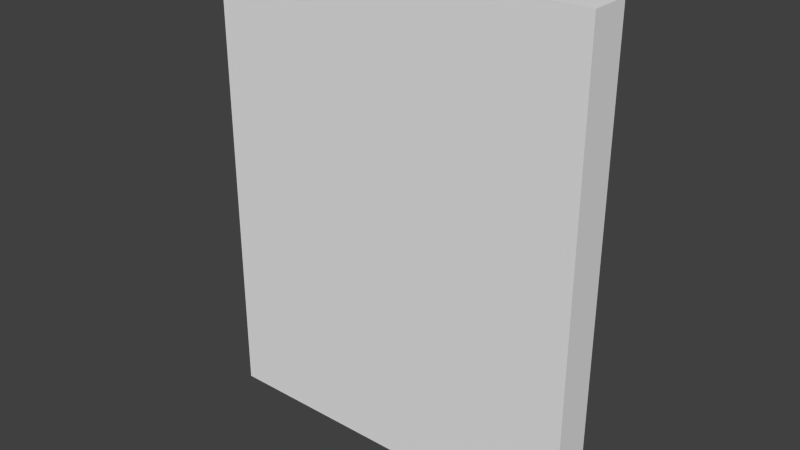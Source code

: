 # Source: painting.blend  (saved by Blender 2.76.0; exported with 4.5.12 LTS)
import bpy
from mathutils import Matrix  # noqa: F401  (used for matrix-valued properties, if any)

bpy.ops.wm.read_factory_settings(use_empty=True)
scene = bpy.context.scene
scene.name = 'Scene'

# ---- collections
col_collection_1 = bpy.data.collections.new('Collection 1'); scene.collection.children.link(col_collection_1)

# ---- world
world_world = bpy.data.worlds.new('World'); scene.world = world_world
world_world.color = (0.05088, 0.05088, 0.05088)
world_world.use_sun_shadow = False
world_world.sun_shadow_jitter_overblur = 0.0
world_world.cycles.sampling_method = 'MANUAL'
world_world.cycles.sample_map_resolution = 256

# ---- meshes
me_cube = bpy.data.meshes.new('Cube')
me_cube.from_pydata([(-1.136, -0.1198, -1.406), (-1.136, -0.1198, 1.406), (-1.136, 0.1198, -1.406), (-1.136, 0.1198, 1.406), (1.136, -0.1198, -1.406), (1.136, -0.1198, 1.406), (1.136, 0.1198, -1.406), (1.136, 0.1198, 1.406)], [], [(1, 3, 2, 0), (3, 7, 6, 2), (7, 5, 4, 6), (5, 1, 0, 4), (0, 2, 6, 4), (5, 7, 3, 1)])
_uv = me_cube.uv_layers.new(name='UVMap')
_uv.uv.foreach_set('vector', [0.01562, 1.001, 0.01562, 1.001, 0.01562, -0.001024, 0.01562, -0.001024, 0.01562, 1.001, 0.9844, 1.001, 0.9844, -0.001024, 0.01562, -0.001024, 0.9844, 1.001, 0.9844, 1.001, 0.9844, -0.001024, 0.9844, -0.001024, 0.9844, 1.001, 0.01562, 1.001, 0.01562, -0.001024, 0.9844, -0.001024, 0.01562, -0.001024, 0.01562, -0.001024, 0.9844, -0.001024, 0.9844, -0.001024, 0.9844, 1.001, 0.9844, 1.001, 0.01562, 1.001, 0.01562, 1.001])
me_cube.use_remesh_preserve_volume = False
me_cube.use_remesh_preserve_attributes = False
me_cube.use_mirror_vertex_groups = False
me_cube.update()

# ---- objects
ob_paint = bpy.data.objects.new('paint', me_cube)

# ---- transforms, parenting, visibility, modifiers, constraints
ob_paint.location = (0.0, 0.0, 0.0)
ob_paint.lineart.crease_threshold = 0.0

# ---- collection membership
col_collection_1.objects.link(ob_paint)

# ---- scene / render settings (as saved in the file)
scene.frame_start = 1; scene.frame_end = 250; scene.frame_set(1)
scene.render.engine = 'BLENDER_EEVEE_NEXT'
scene.render.resolution_percentage = 50
scene.render.dither_intensity = 0.0
scene.cycles.use_denoising = False
scene.cycles.samples = 10
scene.cycles.sampling_pattern = 'TABULATED_SOBOL'
scene.cycles.light_sampling_threshold = 0.0
scene.cycles.use_adaptive_sampling = False
scene.cycles.use_light_tree = False
scene.cycles.blur_glossy = 0.0
scene.cycles.pixel_filter_type = 'GAUSSIAN'
scene.cycles.sample_clamp_indirect = 0.0
scene.view_settings.view_transform = 'Standard'
bpy.context.view_layer.update()

# ---- added for rendering (the .blend has no active camera and no usable light): camera, sun
cam_auto = bpy.data.cameras.new('AutoCamera')
cam_auto.lens = 50.0
cam_auto.sensor_width = 36.0
cam_auto.clip_end = 1000.0
ob_auto_camera = bpy.data.objects.new('AutoCamera', cam_auto)
scene.collection.objects.link(ob_auto_camera)
ob_auto_camera.location = (3.35198, -4.02238, 2.68159)
ob_auto_camera.rotation_euler = (1.09748, -7.21219e-08, 0.694738)
scene.camera = ob_auto_camera
light_auto_sun = bpy.data.lights.new('AutoSun', 'SUN')
light_auto_sun.energy = 3.0
light_auto_sun.angle = 0.0523599
ob_auto_sun = bpy.data.objects.new('AutoSun', light_auto_sun)
scene.collection.objects.link(ob_auto_sun)
ob_auto_sun.rotation_euler = (0.872665, 0.174533, 0.523599)
bpy.context.view_layer.update()
